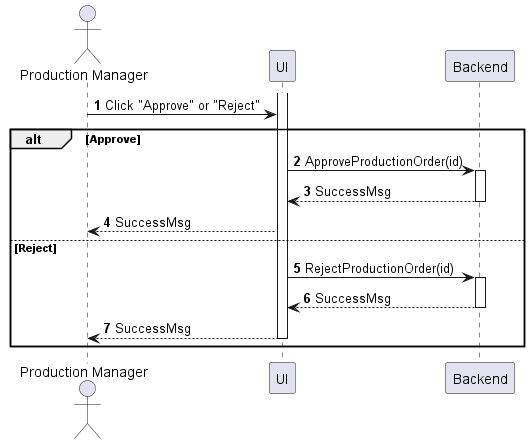

The diagram above was rendered by PlantUML. Its source (embedded in the PNG):
@startuml production-order-approve
autonumber

actor "Production Manager" as a
participant UI as f
participant Backend as b

activate f
a -> f : Click "Approve" or "Reject"

alt Approve
    f -> b : ApproveProductionOrder(id)
    activate b
    b --> f : SuccessMsg
    deactivate b
    f --> a : SuccessMsg
else Reject
    f -> b : RejectProductionOrder(id)
    activate b
    return SuccessMsg
    f --> a : SuccessMsg
    deactivate f
end
@enduml